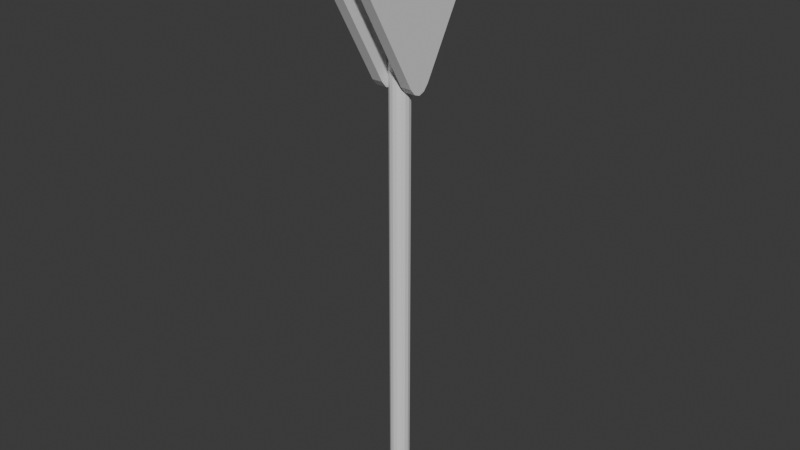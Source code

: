 # Source: sign.blend  (saved by Blender 4.2.66; exported with 4.5.12 LTS)
import bpy
from mathutils import Matrix  # noqa: F401  (used for matrix-valued properties, if any)

bpy.ops.wm.read_factory_settings(use_empty=True)
scene = bpy.context.scene
scene.name = 'Scene'

# ---- collections
col_collection = bpy.data.collections.new('Collection'); scene.collection.children.link(col_collection)

# ---- materials (node trees are filled in below, after node groups)
mat_sign = bpy.data.materials.new('Sign')
mat_sign.alpha_threshold = 0.0
mat_sign.roughness = 0.5
mat_sign.line_color = (0.0, 0.0, 0.0, 1.0)
mat_pole = bpy.data.materials.new('Pole')

# ---- material node trees
mat_sign.use_nodes = True; mat_sign.node_tree.nodes.clear()
_N = mat_sign.node_tree.nodes; _L = mat_sign.node_tree.links
n0 = _N.new('ShaderNodeOutputMaterial'); n0.name = 'Material Output'; n0.location = (300, 300)
n1 = _N.new('ShaderNodeBsdfPrincipled'); n1.name = 'Principled BSDF'; n1.location = (10, 300)
n1.inputs[3].default_value = 1.45
_L.new(n1.outputs[0], n0.inputs[0])
n0.is_active_output = True
mat_pole.use_nodes = True; mat_pole.node_tree.nodes.clear()
_N = mat_pole.node_tree.nodes; _L = mat_pole.node_tree.links
n0 = _N.new('ShaderNodeBsdfPrincipled'); n0.name = 'Principled BSDF'; n0.location = (10, 300)
n1 = _N.new('ShaderNodeOutputMaterial'); n1.name = 'Material Output'; n1.location = (300, 300)
_L.new(n0.outputs[0], n1.inputs[0])
n1.is_active_output = True

# ---- world
world_world = bpy.data.worlds.new('World'); scene.world = world_world
world_world.use_nodes = True; world_world.node_tree.nodes.clear()
_N = world_world.node_tree.nodes; _L = world_world.node_tree.links
n0 = _N.new('ShaderNodeOutputWorld'); n0.name = 'World Output'; n0.location = (300, 300)
n1 = _N.new('ShaderNodeBackground'); n1.name = 'Background'; n1.location = (10, 300)
n1.inputs[0].default_value = (0.05088, 0.05088, 0.05088, 1.0)
_L.new(n1.outputs[0], n0.inputs[0])
n0.is_active_output = True
world_world.color = (0.05088, 0.05088, 0.05088)
world_world.sun_shadow_jitter_overblur = 0.0

# ---- meshes
me_cube_002 = bpy.data.meshes.new('Cube.002')
me_cube_002.from_pydata([(-0.08526, 0.2452, -1.638), (-0.08526, -0.2442, -1.638), (-0.08526, 0.1328, -1.77), (-0.08526, 0.0002797, -1.816), (-0.08526, -0.1321, -1.769), (-0.08526, -1.964, 1.38), (-0.08526, -1.714, 1.807), (-0.08526, -2.02, 1.544), (-0.08526, -1.992, 1.683), (-0.08526, -1.885, 1.775), (-0.08526, 1.714, 1.791), (-0.08526, 1.963, 1.361), (-0.08526, 1.885, 1.758), (-0.08526, 1.992, 1.664), (-0.08526, 2.019, 1.525), (0.08526, -0.2442, -1.638), (0.08526, 0.2452, -1.638), (0.08526, -0.1321, -1.769), (0.08526, 0.0002796, -1.816), (0.08526, 0.1328, -1.77), (0.08526, -1.714, 1.807), (0.08526, -1.964, 1.38), (0.08526, -1.885, 1.775), (0.08526, -1.992, 1.683), (0.08526, -2.02, 1.544), (0.08526, 1.963, 1.361), (0.08526, 1.714, 1.791), (0.08526, 2.019, 1.525), (0.08526, 1.992, 1.664), (0.08526, 1.885, 1.758)], [], [(26, 10, 6, 20), (0, 2, 3, 4, 1, 5, 7, 8, 9, 6, 10, 12, 13, 14, 11), (0, 11, 25, 16), (15, 17, 18, 19, 16, 25, 27, 28, 29, 26, 20, 22, 23, 24, 21), (10, 26, 29, 12), (12, 29, 28, 13), (13, 28, 27, 14), (14, 27, 25, 11), (0, 16, 19, 2), (2, 19, 18, 3), (3, 18, 17, 4), (4, 17, 15, 1), (20, 6, 9, 22), (22, 9, 8, 23), (23, 8, 7, 24), (24, 7, 5, 21), (15, 21, 5, 1)])
_uv = me_cube_002.uv_layers.new(name='UVMap')
_uv.uv.foreach_set('vector', [0.007219, 0.6149, -0.006527, 0.6107, -2.966e-05, 0.3471, 0.01373, 0.3437, -0.2861, 0.497, -0.2948, 0.4875, -0.298, 0.4792, -0.2952, 0.4708, -0.286, 0.4623, -0.02985, 0.3298, -0.01744, 0.3266, -0.009073, 0.3285, -0.003627, 0.3353, -2.966e-05, 0.3471, -0.006527, 0.6107, -0.009771, 0.622, -0.01564, 0.628, -0.02404, 0.629, -0.03624, 0.6261, -0.2861, 0.497, -0.03624, 0.6261, -0.03976, 0.6412, -0.298, 0.5084, 0.4475, 0.08257, 0.474, 0.05155, 0.5052, 0.04063, 0.5365, 0.05148, 0.563, 0.08244, 0.9683, 0.7903, 0.9816, 0.829, 0.9751, 0.8619, 0.9499, 0.8839, 0.9098, 0.8918, 0.1006, 0.8955, 0.06039, 0.888, 0.0351, 0.8662, 0.02856, 0.8335, 0.04176, 0.7949, -0.006527, 0.6107, 0.007219, 0.6149, 0.0003303, 0.6294, -0.009771, 0.622, -0.009771, 0.622, 0.0003303, 0.6294, -0.008966, 0.6388, -0.01564, 0.628, -0.01564, 0.628, -0.008966, 0.6388, -0.0224, 0.6432, -0.02404, 0.629, -0.02404, 0.629, -0.0224, 0.6432, -0.03976, 0.6412, -0.03624, 0.6261, -0.2861, 0.497, -0.298, 0.5084, -0.309, 0.4932, -0.2948, 0.4875, -0.2948, 0.4875, -0.309, 0.4932, -0.3116, 0.4783, -0.298, 0.4792, -0.298, 0.4792, -0.3116, 0.4783, -0.3075, 0.4649, -0.2952, 0.4708, -0.2952, 0.4708, -0.3075, 0.4649, -0.2969, 0.4508, -0.286, 0.4623, 0.01373, 0.3437, -2.966e-05, 0.3471, -0.003627, 0.3353, 0.008235, 0.3283, 0.008235, 0.3283, -0.003627, 0.3353, -0.009073, 0.3285, -0.001008, 0.3175, -0.001008, 0.3175, -0.009073, 0.3285, -0.01744, 0.3266, -0.01503, 0.312, -0.01503, 0.312, -0.01744, 0.3266, -0.02985, 0.3298, -0.0334, 0.314, -0.2969, 0.4508, -0.0334, 0.314, -0.02985, 0.3298, -0.286, 0.4623])
me_cube_002.materials.append(mat_sign)
me_cube_002.update()
me_cylinder = bpy.data.meshes.new('Cylinder')
me_cylinder.from_pydata([(0.0, 1.0, -1.0), (0.0, 1.0, 1.0), (0.3827, 0.9239, -1.0), (0.3827, 0.9239, 1.0), (0.7071, 0.7071, -1.0), (0.7071, 0.7071, 1.0), (0.9239, 0.3827, -1.0), (0.9239, 0.3827, 1.0), (1.0, 0.0, -1.0), (1.0, 0.0, 1.0), (0.9239, -0.3827, -1.0), (0.9239, -0.3827, 1.0), (0.7071, -0.7071, -1.0), (0.7071, -0.7071, 1.0), (0.3827, -0.9239, -1.0), (0.3827, -0.9239, 1.0), (0.0, -1.0, -1.0), (0.0, -1.0, 1.0), (-0.3827, -0.9239, -1.0), (-0.3827, -0.9239, 1.0), (-0.7071, -0.7071, -1.0), (-0.7071, -0.7071, 1.0), (-0.9239, -0.3827, -1.0), (-0.9239, -0.3827, 1.0), (-1.0, 0.0, -1.0), (-1.0, 0.0, 1.0), (-0.9239, 0.3827, -1.0), (-0.9239, 0.3827, 1.0), (-0.7071, 0.7071, -1.0), (-0.7071, 0.7071, 1.0), (-0.3827, 0.9239, -1.0), (-0.3827, 0.9239, 1.0)], [], [(0, 1, 3, 2), (2, 3, 5, 4), (4, 5, 7, 6), (6, 7, 9, 8), (8, 9, 11, 10), (10, 11, 13, 12), (12, 13, 15, 14), (14, 15, 17, 16), (16, 17, 19, 18), (18, 19, 21, 20), (20, 21, 23, 22), (22, 23, 25, 24), (24, 25, 27, 26), (26, 27, 29, 28), (3, 1, 31, 29, 27, 25, 23, 21, 19, 17, 15, 13, 11, 9, 7, 5), (28, 29, 31, 30), (30, 31, 1, 0), (0, 2, 4, 6, 8, 10, 12, 14, 16, 18, 20, 22, 24, 26, 28, 30)])
_uv = me_cylinder.uv_layers.new(name='UVMap')
_uv.uv.foreach_set('vector', [1.0, 0.5, 1.0, 1.0, 0.9375, 1.0, 0.9375, 0.5, 0.9375, 0.5, 0.9375, 1.0, 0.875, 1.0, 0.875, 0.5, 0.875, 0.5, 0.875, 1.0, 0.8125, 1.0, 0.8125, 0.5, 0.8125, 0.5, 0.8125, 1.0, 0.75, 1.0, 0.75, 0.5, 0.75, 0.5, 0.75, 1.0, 0.6875, 1.0, 0.6875, 0.5, 0.6875, 0.5, 0.6875, 1.0, 0.625, 1.0, 0.625, 0.5, 0.625, 0.5, 0.625, 1.0, 0.5625, 1.0, 0.5625, 0.5, 0.5625, 0.5, 0.5625, 1.0, 0.5, 1.0, 0.5, 0.5, 0.5, 0.5, 0.5, 1.0, 0.4375, 1.0, 0.4375, 0.5, 0.4375, 0.5, 0.4375, 1.0, 0.375, 1.0, 0.375, 0.5, 0.375, 0.5, 0.375, 1.0, 0.3125, 1.0, 0.3125, 0.5, 0.3125, 0.5, 0.3125, 1.0, 0.25, 1.0, 0.25, 0.5, 0.25, 0.5, 0.25, 1.0, 0.1875, 1.0, 0.1875, 0.5, 0.1875, 0.5, 0.1875, 1.0, 0.125, 1.0, 0.125, 0.5, 0.3418, 0.4717, 0.25, 0.49, 0.1582, 0.4717, 0.08029, 0.4197, 0.02827, 0.3418, 0.01, 0.25, 0.02827, 0.1582, 0.08029, 0.08029, 0.1582, 0.02827, 0.25, 0.01, 0.3418, 0.02827, 0.4197, 0.08029, 0.4717, 0.1582, 0.49, 0.25, 0.4717, 0.3418, 0.4197, 0.4197, 0.125, 0.5, 0.125, 1.0, 0.0625, 1.0, 0.0625, 0.5, 0.0625, 0.5, 0.0625, 1.0, 0.0, 1.0, 0.0, 0.5, 0.75, 0.49, 0.8418, 0.4717, 0.9197, 0.4197, 0.9717, 0.3418, 0.99, 0.25, 0.9717, 0.1582, 0.9197, 0.08029, 0.8418, 0.02827, 0.75, 0.01, 0.6582, 0.02827, 0.5803, 0.08029, 0.5283, 0.1582, 0.51, 0.25, 0.5283, 0.3418, 0.5803, 0.4197, 0.6582, 0.4717])
me_cylinder.materials.append(mat_pole)
me_cylinder.update()

# ---- objects
ob_empty = bpy.data.objects.new('Empty', None)
ob_cube_001_col = bpy.data.objects.new('Cube.001-col', me_cube_002)
ob_cylinder_col = bpy.data.objects.new('Cylinder-col', me_cylinder)

# ---- transforms, parenting, visibility, modifiers, constraints
ob_empty.location = (0.0, 0.0, -0.6646)
ob_empty.rotation_euler = (1.571, -0.0, -1.571)
ob_empty.scale = (0.5, 0.5, 0.5)
ob_empty.empty_display_type = 'IMAGE'
ob_empty.empty_display_size = 5.0
ob_empty.empty_image_depth = 'FRONT'
ob_empty.use_empty_image_alpha = True
ob_empty.color = (1.0, 1.0, 1.0, 0.3)
ob_cube_001_col.location = (0.1723, 0.0, -0.6646)
ob_cube_001_col.scale = (0.6974, 0.5, 0.5)
_m = ob_cube_001_col.modifiers.new('Mirror', 'MIRROR')
_m.mirror_object = ob_cylinder_col
ob_cylinder_col.location = (0.0, 0.0, -3.323)
ob_cylinder_col.scale = (0.1086, 0.1086, 2.883)

# ---- collection membership
col_collection.objects.link(ob_empty)
col_collection.objects.link(ob_cube_001_col)
col_collection.objects.link(ob_cylinder_col)

# ---- scene / render settings (as saved in the file)
scene.frame_start = 1; scene.frame_end = 250; scene.frame_set(1)
scene.render.engine = 'BLENDER_EEVEE_NEXT'
bpy.context.view_layer.update()

# ---- added for rendering (the .blend has no active camera and no usable light): camera, sun
cam_auto = bpy.data.cameras.new('AutoCamera')
cam_auto.lens = 50.0
cam_auto.sensor_width = 36.0
cam_auto.clip_end = 1000.0
ob_auto_camera = bpy.data.objects.new('AutoCamera', cam_auto)
scene.collection.objects.link(ob_auto_camera)
ob_auto_camera.location = (6.26329, -7.51609, 2.02716)
ob_auto_camera.rotation_euler = (1.09748, -7.21219e-08, 0.694738)
scene.camera = ob_auto_camera
light_auto_sun = bpy.data.lights.new('AutoSun', 'SUN')
light_auto_sun.energy = 3.0
light_auto_sun.angle = 0.0523599
ob_auto_sun = bpy.data.objects.new('AutoSun', light_auto_sun)
scene.collection.objects.link(ob_auto_sun)
ob_auto_sun.rotation_euler = (0.872665, 0.174533, 0.523599)
bpy.context.view_layer.update()
